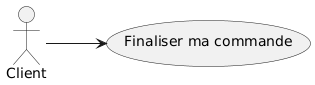

The diagram above was rendered by PlantUML. Its source (embedded in the PNG):
@startuml
left to right direction

actor Client
Client --> (Finaliser ma commande)
@enduml